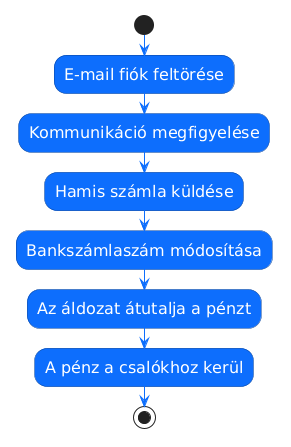

The diagram above was rendered by PlantUML. Its source (embedded in the PNG):
@startuml
skinparam backgroundColor white
skinparam shadowing false
skinparam ArrowColor #0d6efd
skinparam activity {
    BackgroundColor #0d6efd
    BorderColor #084298
    FontColor white
    FontSize 16
}

start

:E-mail fiók feltörése;

:Kommunikáció megfigyelése;

:Hamis számla küldése;

:Bankszámlaszám módosítása;

:Az áldozat átutalja a pénzt;

:A pénz a csalókhoz kerül;

stop
@enduml